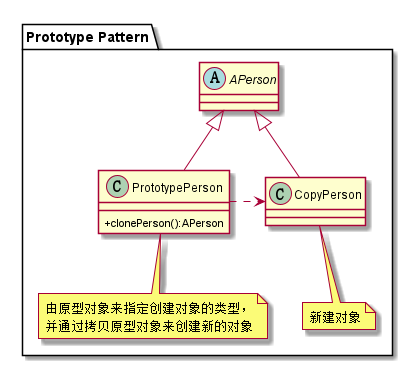

The diagram above was rendered by PlantUML. Its source (embedded in the PNG):
@startuml
skinparam classAttributeIconSize 0
package "Prototype Pattern"{
    abstract class APerson
    class PrototypePerson
    note bottom:由原型对象来指定创建对象的类型，\n并通过拷贝原型对象来创建新的对象
    class PrototypePerson extends APerson{
        +clonePerson():APerson
    }
    class CopyPerson
    note bottom:新建对象
    class CopyPerson extends APerson
    PrototypePerson .> CopyPerson
}

@enduml